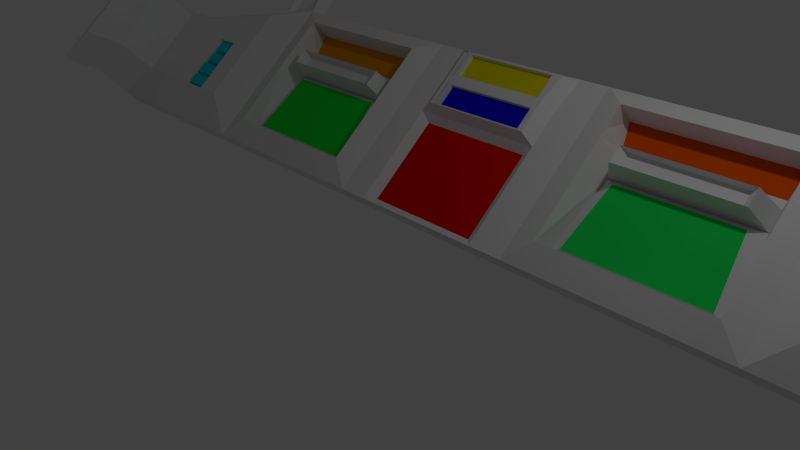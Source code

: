 # Source: cockpit.blend  (saved by Blender 2.73.0; exported with 4.5.12 LTS)
import bpy
from mathutils import Matrix  # noqa: F401  (used for matrix-valued properties, if any)

bpy.ops.wm.read_factory_settings(use_empty=True)
scene = bpy.context.scene
scene.name = 'Scene'

# ---- collections
col_collection_1 = bpy.data.collections.new('Collection 1'); scene.collection.children.link(col_collection_1)

# ---- materials (node trees are filled in below, after node groups)
mat_cockpit_base = bpy.data.materials.new('Cockpit_Base')
mat_cockpit_base.alpha_threshold = 0.0
mat_cockpit_base.use_transparent_shadow = False
mat_cockpit_base.roughness = 0.5
mat_cockpit_base.line_color = (0.0, 0.0, 0.0, 1.0)
mat_cockpit_buttons = bpy.data.materials.new('Cockpit_Buttons')
mat_cockpit_buttons.alpha_threshold = 0.0
mat_cockpit_buttons.use_transparent_shadow = False
mat_cockpit_buttons.diffuse_color = (0.0, 0.6567, 0.8, 1.0)
mat_cockpit_buttons.roughness = 0.5
mat_cockpit_centerdash = bpy.data.materials.new('Cockpit_CenterDash')
mat_cockpit_centerdash.alpha_threshold = 0.0
mat_cockpit_centerdash.use_transparent_shadow = False
mat_cockpit_centerdash.diffuse_color = (0.8, 0.002575, 0.0, 1.0)
mat_cockpit_centerdash.roughness = 0.5
mat_cockpit_mtdisplay = bpy.data.materials.new('Cockpit_MTDisplay')
mat_cockpit_mtdisplay.alpha_threshold = 0.0
mat_cockpit_mtdisplay.use_transparent_shadow = False
mat_cockpit_mtdisplay.diffuse_color = (0.8, 0.7245, 0.0, 1.0)
mat_cockpit_mtdisplay.roughness = 0.5
mat_cockpit_mbdisplay = bpy.data.materials.new('Cockpit_MBDisplay')
mat_cockpit_mbdisplay.alpha_threshold = 0.0
mat_cockpit_mbdisplay.use_transparent_shadow = False
mat_cockpit_mbdisplay.diffuse_color = (0.00778, 0.0, 0.8, 1.0)
mat_cockpit_mbdisplay.roughness = 0.5
mat_cockpit_lbdisplay = bpy.data.materials.new('Cockpit_LBDisplay')
mat_cockpit_lbdisplay.alpha_threshold = 0.0
mat_cockpit_lbdisplay.use_transparent_shadow = False
mat_cockpit_lbdisplay.diffuse_color = (0.00644, 0.8, 0.03581, 1.0)
mat_cockpit_lbdisplay.roughness = 0.5
mat_cockpit_rbdisplay = bpy.data.materials.new('Cockpit_RBDisplay')
mat_cockpit_rbdisplay.alpha_threshold = 0.0
mat_cockpit_rbdisplay.use_transparent_shadow = False
mat_cockpit_rbdisplay.diffuse_color = (0.01485, 0.8, 0.1084, 1.0)
mat_cockpit_rbdisplay.roughness = 0.5
mat_cockpit_trdisplay = bpy.data.materials.new('Cockpit_TRDisplay')
mat_cockpit_trdisplay.alpha_threshold = 0.0
mat_cockpit_trdisplay.use_transparent_shadow = False
mat_cockpit_trdisplay.diffuse_color = (0.8, 0.0956, 0.0, 1.0)
mat_cockpit_trdisplay.roughness = 0.5
mat_cockpit_tldisplay = bpy.data.materials.new('Cockpit_TLDisplay')
mat_cockpit_tldisplay.alpha_threshold = 0.0
mat_cockpit_tldisplay.use_transparent_shadow = False
mat_cockpit_tldisplay.diffuse_color = (0.8, 0.3136, 0.0, 1.0)
mat_cockpit_tldisplay.roughness = 0.5

# ---- material node trees

# ---- world
world_world = bpy.data.worlds.new('World'); scene.world = world_world
world_world.color = (0.05088, 0.05088, 0.05088)
world_world.use_sun_shadow = False
world_world.sun_shadow_jitter_overblur = 0.0
world_world.cycles.sampling_method = 'MANUAL'
world_world.cycles.sample_map_resolution = 256

# ---- cameras
cam_camera = bpy.data.cameras.new('Camera')
cam_camera.clip_end = 100.0
cam_camera.lens = 35.0
cam_camera.sensor_width = 32.0
cam_camera.sensor_height = 18.0
cam_camera.ortho_scale = 7.314
cam_camera.dof.focus_distance = 0.0
cam_camera.dof.aperture_fstop = 128.0

# ---- lights
light_lamp = bpy.data.lights.new('Lamp', 'POINT')
light_lamp.transmission_factor = 0.0
light_lamp.cutoff_distance = 30.0
light_lamp.energy = 100.0
light_lamp.shadow_buffer_clip_start = 1.001
light_lamp.shadow_soft_size = 0.1
light_lamp.shadow_maximum_resolution = 0.006
light_lamp.use_absolute_resolution = True
light_lamp.cycles.use_multiple_importance_sampling = False

# ---- meshes
me_cube = bpy.data.meshes.new('Cube')
me_cube.from_pydata([(0.967, 0.3017, 0.6946), (-1.033, 0.3017, 0.6946), (0.967, 0.3017, 2.695), (-1.033, 0.3017, 2.695), (-4.594, 0.5955, 0.6946), (-4.594, 0.3017, 2.695), (-7.113, 0.3017, 0.6946), (-7.113, 0.5955, 0.6946), (-7.113, 0.3017, 2.695), (-7.113, 0.5955, 2.695), (-7.863, 0.3017, 2.695), (-7.863, 0.5955, 2.695), (0.967, 0.5955, 3.352), (0.967, 0.3017, 3.352), (-1.033, 0.5955, 3.352), (-1.033, 0.3017, 3.352), (-4.594, 0.3017, 3.352), (-4.594, 0.5955, 3.352), (-5.142, 0.3017, 3.209), (-5.142, 0.5955, 3.209), (-5.211, 0.3017, 5.719), (-5.211, 0.5955, 5.719), (-5.759, 0.3017, 5.576), (-5.759, 0.5955, 5.576), (-6.03, -1.605, 6.616), (-5.319, 0.4454, 5.954), (-5.482, -1.605, 6.759), (-5.867, 0.4454, 5.811), (-5.59, -1.461, 6.994), (-6.138, -1.461, 6.851), (-4.772, -7.576, 4.034), (-5.32, -7.576, 3.891), (-5.641, -1.821, 7.19), (-6.189, -1.821, 7.047), (-4.93, -7.791, 4.466), (-5.478, -7.791, 4.323), (-1.481, 0.3017, 2.695), (-1.481, 0.3017, 0.6946), (-1.481, 0.5955, 0.6946), (-1.481, 0.3017, 3.352), (-1.481, 0.5955, 3.352), (0.967, 0.3017, 2.24), (-1.033, 0.3017, 2.24), (-1.481, 0.3017, 2.24), (-4.594, 0.3017, 0.6946), (-7.863, 0.3017, 0.6946), (-7.863, 0.5955, 0.6946), (-4.594, 0.3017, 2.24), (-7.863, 0.3017, 2.24), (-7.863, 0.5955, 2.24), (-5.157, 0.05114, 2.524), (-5.157, 0.05114, 2.945), (-5.509, 0.05114, 2.854), (-5.157, 0.05114, 1.241), (-6.774, 0.05114, 1.241), (-6.774, 0.05114, 2.524), (-7.254, 0.05114, 1.241), (-7.254, 0.05114, 2.524), (-5.157, 0.05114, 2.232), (-6.774, 0.05114, 2.232), (-7.254, 0.05114, 2.232), (-8.122, -0.3281, 0.6946), (-8.122, -0.3281, 2.695), (-8.122, -0.3281, 2.24), (-7.514, -0.5786, 1.241), (-7.514, -0.5786, 2.524), (-7.514, -0.5786, 2.232), (-8.232, -0.9112, 0.4727), (-8.232, -0.9112, 2.473), (-8.232, -0.9112, 2.018), (-7.623, -1.162, 1.019), (-7.623, -1.162, 2.302), (-7.623, -1.162, 2.01), (-4.234, 0.1822, 1.053), (-4.234, 0.1822, 2.591), (-4.234, 0.1822, 3.096), (-1.84, 0.1822, 2.591), (-1.84, 0.1822, 1.053), (-1.84, 0.1822, 3.096), (-4.234, 0.1822, 2.241), (-1.84, 0.1822, 2.241), (-4.234, 0.5632, 1.053), (-4.067, 0.5632, 2.566), (-4.234, 0.5632, 3.096), (-2.007, 0.5632, 2.566), (-1.84, 0.5632, 1.053), (-1.84, 0.5632, 3.096), (-4.067, 0.5632, 2.266), (-2.007, 0.5632, 2.266), (-3.908, 0.1362, 2.543), (-2.166, 0.1362, 2.543), (-3.908, 0.1362, 2.289), (-2.166, 0.1362, 2.289), (-3.802, 0.2592, 2.528), (-2.272, 0.2592, 2.528), (-3.802, 0.2592, 2.304), (-2.272, 0.2592, 2.304), (0.8335, 0.4114, 0.7978), (-0.8995, 0.4114, 0.7978), (0.8335, 0.4114, 2.137), (-0.8995, 0.4114, 2.137), (-0.7967, 0.2928, 3.274), (-5.965, 0.05114, 1.241), (-5.157, 0.05114, 1.737), (-6.774, 0.05114, 1.737), (-5.965, 0.05114, 2.232), (-5.965, 0.05114, 1.737), (-6.37, 0.05114, 1.241), (-5.157, 0.05114, 1.984), (-6.774, 0.05114, 1.984), (-6.37, 0.05114, 2.232), (-5.561, 0.05114, 1.241), (-5.157, 0.05114, 1.489), (-6.774, 0.05114, 1.489), (-5.561, 0.05114, 2.232), (-6.37, 0.05114, 1.737), (-5.561, 0.05114, 1.737), (-5.965, 0.05114, 1.489), (-5.965, 0.05114, 1.984), (-5.561, 0.05114, 1.984), (-5.561, 0.05114, 1.489), (-6.37, 0.05114, 1.489), (-6.37, 0.05114, 1.984), (-5.965, 0.167, 1.241), (-5.965, 0.167, 2.232), (-5.965, 0.167, 1.737), (-5.561, 0.167, 1.241), (-5.561, 0.167, 2.232), (-5.561, 0.167, 1.737), (-5.965, 0.167, 1.489), (-5.965, 0.167, 1.984), (-5.561, 0.167, 1.984), (-5.561, 0.167, 1.489), (-4.674, 0.4053, 3.504), (-5.146, 0.4053, 3.381), (-5.206, 0.4053, 5.547), (-5.679, 0.4053, 5.423), (-5.293, 0.2014, 5.862), (-5.758, 0.2014, 5.741), (-5.988, -1.416, 6.624), (-5.523, -1.416, 6.745), (-6.019, -1.762, 6.62), (-5.494, -1.762, 6.756), (-4.814, -7.476, 4.149), (-5.339, -7.476, 4.012), (-5.918, 0.08836, 2.203), (-5.609, 0.08836, 2.203), (-5.918, 0.08836, 2.014), (-5.609, 0.08836, 2.014), (-5.91, 0.07234, 1.771), (-5.617, 0.07234, 1.771), (-5.91, 0.07234, 1.95), (-5.617, 0.07234, 1.95), (-5.924, 0.05088, 1.711), (-5.603, 0.05088, 1.711), (-5.924, 0.05088, 1.514), (-5.603, 0.05088, 1.514), (-5.923, 0.03558, 1.267), (-5.604, 0.03558, 1.267), (-5.923, 0.03558, 1.463), (-5.604, 0.03558, 1.463), (0.967, 0.3017, 2.85), (-1.033, 0.3017, 2.85), (-1.481, 0.3017, 2.85), (-1.481, 0.5955, 2.85), (-4.234, 0.1822, 2.711), (-1.84, 0.1822, 2.711), (-4.107, 0.5632, 2.692), (-1.968, 0.5632, 2.692), (0.7955, 0.1565, 2.71), (-0.8615, 0.1565, 2.71), (-0.8615, 0.1565, 3.254), (-0.8615, 0.1565, 2.333), (0.7955, 0.1565, 2.839), (-0.8615, 0.1565, 2.839), (0.7089, 0.1565, 3.233), (-0.7748, 0.1565, 3.233), (0.7089, 0.1565, 2.861), (-0.7748, 0.1565, 2.861), (0.7955, 0.1565, 2.333), (0.7089, 0.2206, 3.233), (-0.7748, 0.2206, 3.233), (0.7089, 0.2206, 2.861), (-0.7748, 0.2206, 2.861), (0.7115, 0.1565, 2.691), (-0.7775, 0.1565, 2.691), (0.7115, 0.1565, 2.352), (-0.7775, 0.1565, 2.352), (0.7115, 0.2137, 2.691), (0.7115, 0.2137, 2.352), (-4.04, 0.4429, 1.151), (-2.035, 0.4429, 1.151), (-2.175, 0.4429, 2.167), (-3.9, 0.4429, 2.167), (1.033, 0.3017, 0.6946), (-0.967, 0.3017, 2.695), (1.033, 0.3017, 2.695), (4.594, 0.3017, 0.6946), (4.594, 0.5955, 0.6946), (4.594, 0.3017, 2.695), (7.113, 0.5955, 0.6946), (7.113, 0.3017, 2.695), (7.113, 0.5955, 2.695), (7.863, 0.3017, 2.695), (-0.967, 0.5955, 3.352), (-0.967, 0.3017, 3.352), (1.033, 0.5955, 3.352), (1.033, 0.3017, 3.352), (4.594, 0.3017, 3.352), (4.594, 0.5955, 3.352), (5.142, 0.3017, 3.209), (5.142, 0.5955, 3.209), (5.211, 0.3017, 5.719), (5.211, 0.5955, 5.719), (5.759, 0.3017, 5.576), (5.759, 0.5955, 5.576), (6.03, -1.605, 6.616), (5.319, 0.4454, 5.954), (5.482, -1.605, 6.759), (5.867, 0.4454, 5.811), (5.59, -1.461, 6.994), (6.138, -1.461, 6.851), (4.772, -7.576, 4.034), (5.32, -7.576, 3.891), (5.641, -1.821, 7.19), (6.189, -1.821, 7.047), (4.93, -7.791, 4.466), (5.478, -7.791, 4.323), (1.481, 0.3017, 2.695), (1.481, 0.3017, 0.6946), (1.481, 0.5955, 0.6946), (1.481, 0.3017, 3.352), (1.481, 0.5955, 3.352), (1.033, 0.3017, 2.24), (7.113, 0.5955, 2.24), (7.863, 0.5955, 2.24), (1.481, 0.3017, 2.24), (7.113, 0.3017, 0.6946), (7.863, 0.3017, 0.6946), (7.863, 0.5955, 0.6946), (7.863, 0.5955, 2.695), (4.594, 0.3017, 2.24), (7.863, 0.3017, 2.24), (6.774, 0.05114, 2.524), (5.157, 0.05114, 2.945), (5.509, 0.05114, 2.854), (5.157, 0.05114, 1.241), (5.157, 0.05114, 2.524), (6.774, 0.05114, 1.241), (7.254, 0.05114, 1.241), (7.254, 0.05114, 2.524), (5.157, 0.05114, 2.232), (6.774, 0.05114, 2.232), (7.254, 0.05114, 2.232), (8.122, -0.3281, 0.6946), (8.122, -0.3281, 2.695), (8.122, -0.3281, 2.24), (7.514, -0.5786, 1.241), (7.514, -0.5786, 2.524), (7.514, -0.5786, 2.232), (8.232, -0.9112, 0.4727), (8.232, -0.9112, 2.473), (8.232, -0.9112, 2.018), (7.623, -1.162, 1.019), (7.623, -1.162, 2.302), (7.623, -1.162, 2.01), (4.234, 0.1822, 1.053), (4.234, 0.1822, 2.591), (4.234, 0.1822, 3.096), (1.84, 0.1822, 2.591), (1.84, 0.1822, 1.053), (1.84, 0.1822, 3.096), (4.234, 0.1822, 2.241), (1.84, 0.1822, 2.241), (4.234, 0.5632, 1.053), (4.067, 0.5632, 2.566), (4.234, 0.5632, 3.096), (2.007, 0.5632, 2.566), (1.84, 0.5632, 1.053), (1.84, 0.5632, 3.096), (4.067, 0.5632, 2.266), (2.007, 0.5632, 2.266), (3.908, 0.1362, 2.543), (2.166, 0.1362, 2.543), (3.908, 0.1362, 2.289), (2.166, 0.1362, 2.289), (3.802, 0.2592, 2.528), (2.272, 0.2592, 2.528), (3.802, 0.2592, 2.304), (2.272, 0.2592, 2.304), (5.965, 0.05114, 1.241), (5.157, 0.05114, 1.737), (6.774, 0.05114, 1.737), (5.965, 0.05114, 2.232), (5.965, 0.05114, 1.737), (6.37, 0.05114, 1.241), (5.157, 0.05114, 1.984), (6.774, 0.05114, 1.984), (6.37, 0.05114, 2.232), (5.561, 0.05114, 1.241), (5.157, 0.05114, 1.489), (6.774, 0.05114, 1.489), (5.561, 0.05114, 2.232), (6.37, 0.05114, 1.737), (5.561, 0.05114, 1.737), (5.965, 0.05114, 1.489), (5.965, 0.05114, 1.984), (5.561, 0.05114, 1.984), (5.561, 0.05114, 1.489), (6.37, 0.05114, 1.489), (6.37, 0.05114, 1.984), (5.965, 0.167, 1.241), (5.965, 0.167, 2.232), (5.965, 0.167, 1.737), (5.561, 0.167, 1.241), (5.561, 0.167, 2.232), (5.561, 0.167, 1.737), (5.965, 0.167, 1.489), (5.965, 0.167, 1.984), (5.561, 0.167, 1.984), (5.561, 0.167, 1.489), (4.674, 0.4053, 3.504), (5.146, 0.4053, 3.381), (5.206, 0.4053, 5.547), (5.679, 0.4053, 5.423), (5.293, 0.2014, 5.862), (5.758, 0.2014, 5.741), (5.988, -1.416, 6.624), (5.523, -1.416, 6.745), (6.019, -1.762, 6.62), (5.494, -1.762, 6.756), (4.814, -7.476, 4.149), (5.339, -7.476, 4.012), (5.918, 0.08836, 2.203), (5.609, 0.08836, 2.203), (5.918, 0.08836, 2.014), (5.609, 0.08836, 2.014), (5.91, 0.07234, 1.771), (5.617, 0.07234, 1.771), (5.91, 0.07234, 1.95), (5.617, 0.07234, 1.95), (5.924, 0.05088, 1.711), (5.603, 0.05088, 1.711), (5.924, 0.05088, 1.514), (5.603, 0.05088, 1.514), (5.923, 0.03558, 1.267), (5.604, 0.03558, 1.267), (5.923, 0.03558, 1.463), (5.604, 0.03558, 1.463), (-0.967, 0.3017, 2.85), (1.033, 0.3017, 2.85), (1.481, 0.3017, 2.85), (1.481, 0.5955, 2.85), (4.234, 0.1822, 2.711), (1.84, 0.1822, 2.711), (4.107, 0.5632, 2.692), (1.968, 0.5632, 2.692), (-0.7955, 0.1565, 2.71), (-0.7955, 0.1565, 3.254), (0.8615, 0.1565, 3.254), (-0.7955, 0.1565, 2.333), (-0.7955, 0.1565, 2.839), (-0.7089, 0.1565, 3.233), (0.7748, 0.1565, 3.233), (-0.7089, 0.1565, 2.861), (-0.7089, 0.2206, 3.233), (-0.7089, 0.2206, 2.861), (-0.7115, 0.1565, 2.691), (-0.7115, 0.1565, 2.352), (-0.7115, 0.2137, 2.691), (-0.7115, 0.2137, 2.352), (4.04, 0.4429, 1.151), (2.035, 0.4429, 1.151), (2.175, 0.4429, 2.167), (3.9, 0.4429, 2.167)], [(164, 40), (352, 232)], [(37, 43, 80, 77), (194, 230, 229), (162, 3, 170, 174), (194, 0, 230), (8, 9, 11, 10), (98, 38, 230, 97), (12, 14, 15, 13), (39, 40, 17, 16), (2, 41, 233), (98, 1, 38), (163, 162, 15, 39), (45, 56, 64, 61), (0, 97, 230), (18, 8, 9, 19), (18, 19, 23, 22), (23, 27, 22), (18, 22, 136, 134), (17, 16, 20, 21), (19, 17, 21, 23), (26, 20, 137, 140), (21, 20, 25), (23, 21, 25, 27), (29, 33, 24), (27, 25, 28, 29), (22, 27, 29, 24), (25, 20, 26, 28), (32, 26, 30, 34), (30, 31, 35, 34), (28, 26, 32), (29, 28, 32, 33), (26, 24, 141, 142), (24, 33, 35, 31), (33, 32, 34, 35), (16, 5, 74, 165, 75), (15, 14, 40, 39), (42, 3, 36, 43), (1, 42, 43, 37), (196, 2, 233), (350, 161, 2, 196), (163, 39, 78, 166), (1, 0, 97, 98), (16, 18, 52, 51), (45, 48, 49, 46), (59, 55, 57, 60), (54, 113, 104, 109, 59, 60, 56), (122, 110, 59, 109), (56, 60, 66, 64), (5, 16, 51, 50), (44, 47, 58, 108, 103, 112, 53), (64, 66, 72, 70), (62, 63, 69, 68), (60, 57, 65, 66), (48, 45, 61, 63), (68, 69, 72, 71), (69, 67, 70, 72), (63, 61, 67, 69), (61, 64, 70, 67), (65, 62, 68, 71), (66, 65, 71, 72), (165, 74, 82, 167), (166, 78, 86, 168), (79, 73, 81, 87), (39, 16, 75, 78), (43, 36, 76, 80), (82, 87, 91, 89), (167, 168, 86, 83), (81, 85, 191, 190), (80, 76, 84, 88), (77, 80, 88, 85), (73, 77, 85, 81), (78, 75, 83, 86), (74, 79, 87, 82), (91, 92, 96, 95), (87, 88, 92, 91), (84, 82, 89, 90), (88, 84, 90, 92), (96, 94, 93, 95), (90, 89, 93, 94), (92, 90, 94, 96), (89, 91, 95, 93), (97, 99, 100, 98), (0, 41, 99, 97), (41, 42, 100, 99), (42, 1, 98, 100), (2, 161, 173, 169), (121, 115, 104, 113), (114, 105, 124, 127), (119, 114, 127, 131), (117, 102, 123, 129), (103, 108, 119, 116), (108, 58, 114, 119), (111, 120, 132, 126), (53, 112, 120, 111), (112, 103, 116, 120), (107, 121, 113, 54), (102, 117, 121, 107), (117, 106, 115, 121), (115, 122, 109, 104), (106, 118, 122, 115), (118, 105, 110, 122), (125, 129, 155, 153), (131, 127, 146, 148), (131, 130, 151, 152), (129, 123, 157, 159), (120, 116, 128, 132), (102, 111, 126, 123), (118, 106, 125, 130), (106, 117, 129, 125), (116, 119, 131, 128), (105, 118, 130, 124), (133, 134, 136, 135), (22, 20, 135, 136), (16, 18, 134, 133), (20, 16, 133, 135), (137, 138, 139, 140), (24, 26, 140, 139), (20, 22, 138, 137), (22, 24, 139, 138), (142, 141, 144, 143), (24, 31, 144, 141), (30, 26, 142, 143), (31, 30, 143, 144), (148, 146, 145, 147), (130, 131, 148, 147), (127, 124, 145, 146), (124, 130, 147, 145), (150, 152, 151, 149), (128, 131, 152, 150), (130, 125, 149, 151), (125, 128, 150, 149), (156, 154, 153, 155), (132, 128, 154, 156), (129, 132, 156, 155), (128, 125, 153, 154), (158, 160, 159, 157), (132, 129, 159, 160), (123, 126, 158, 157), (126, 132, 160, 158), (82, 84, 168, 167), (76, 166, 168, 84), (75, 165, 167, 83), (36, 163, 166, 76), (36, 3, 162, 163), (174, 173, 177, 178), (170, 169, 173, 174), (3, 42, 172, 170), (15, 162, 174, 171), (176, 178, 183, 181), (171, 174, 178, 176), (175, 177, 173, 363), (183, 182, 180, 181), (177, 175, 180, 182), (178, 177, 182, 183), (175, 176, 181, 180), (186, 184, 188, 189), (191, 192, 193, 190), (88, 87, 193, 192), (87, 81, 190, 193), (85, 88, 192, 191), (229, 270, 273, 236), (230, 198, 197, 229), (204, 205, 207, 206), (231, 208, 209, 232), (351, 231, 207, 350), (238, 254, 257, 249), (210, 211, 202, 201), (210, 214, 215, 211), (215, 214, 219), (210, 322, 324, 214), (209, 213, 212, 208), (211, 215, 213, 209), (218, 328, 325, 212), (213, 217, 212), (215, 219, 217, 213), (221, 216, 225), (219, 221, 220, 217), (214, 216, 221, 219), (217, 220, 218, 212), (224, 226, 222, 218), (222, 226, 227, 223), (220, 224, 218), (221, 225, 224, 220), (218, 330, 329, 216), (216, 223, 227, 225), (225, 227, 226, 224), (208, 268, 353, 267, 199), (184, 367, 369, 188), (207, 231, 232, 206), (233, 236, 228, 196), (194, 229, 236, 233), (351, 354, 271, 231), (208, 244, 245, 210), (210, 245, 243, 201), (248, 249, 253, 252, 297, 292, 301), (310, 297, 252, 298), (249, 257, 259, 253), (238, 249, 248, 237), (257, 263, 265, 259), (255, 261, 262, 256), (253, 259, 258, 250), (242, 256, 254, 238), (261, 264, 265, 262), (262, 265, 263, 260), (256, 262, 260, 254), (254, 260, 263, 257), (258, 264, 261, 255), (259, 265, 264, 258), (353, 355, 275, 267), (354, 356, 279, 271), (272, 280, 274, 266), (231, 271, 268, 208), (197, 266, 270, 229), (236, 273, 269, 228), (275, 282, 284, 280), (355, 276, 279, 356), (274, 371, 372, 278), (273, 281, 277, 269), (270, 278, 281, 273), (266, 274, 278, 270), (271, 279, 276, 268), (267, 275, 280, 272), (284, 288, 289, 285), (280, 284, 285, 281), (277, 283, 282, 275), (281, 285, 283, 277), (289, 288, 286, 287), (283, 287, 286, 282), (285, 289, 287, 283), (282, 286, 288, 284), (38, 37, 44, 4), (195, 357, 361, 349), (309, 301, 292, 303), (302, 315, 312, 293), (307, 319, 315, 302), (305, 317, 311, 290), (291, 304, 307, 296), (296, 307, 302, 251), (299, 314, 320, 308), (246, 299, 308, 300), (300, 308, 304, 291), (295, 248, 301, 309), (290, 295, 309, 305), (305, 309, 303, 294), (303, 292, 297, 310), (294, 303, 310, 306), (306, 310, 298, 293), (313, 341, 343, 317), (319, 336, 334, 315), (319, 340, 339, 318), (317, 347, 345, 311), (308, 320, 316, 304), (290, 311, 314, 299), (306, 318, 313, 294), (294, 313, 317, 305), (304, 316, 319, 307), (293, 312, 318, 306), (321, 323, 324, 322), (214, 324, 323, 212), (208, 321, 322, 210), (212, 323, 321, 208), (325, 328, 327, 326), (216, 327, 328, 218), (212, 325, 326, 214), (214, 326, 327, 216), (330, 331, 332, 329), (216, 329, 332, 223), (222, 331, 330, 218), (223, 332, 331, 222), (336, 335, 333, 334), (318, 335, 336, 319), (315, 334, 333, 312), (312, 333, 335, 318), (338, 337, 339, 340), (316, 338, 340, 319), (318, 339, 337, 313), (313, 337, 338, 316), (344, 343, 341, 342), (320, 344, 342, 316), (317, 343, 344, 320), (316, 342, 341, 313), (346, 345, 347, 348), (320, 348, 347, 317), (311, 345, 346, 314), (314, 346, 348, 320), (275, 355, 356, 277), (269, 277, 356, 354), (268, 276, 355, 353), (228, 269, 354, 351), (228, 351, 350, 196), (205, 358, 359, 207), (349, 361, 358, 205), (361, 364, 362, 358), (358, 362, 363, 359), (364, 366, 365, 362), (368, 370, 369, 367), (372, 371, 374, 373), (281, 373, 374, 280), (280, 374, 371, 274), (278, 372, 373, 281), (4, 44, 6, 7), (1, 37, 38), (7, 6, 45, 46), (233, 41, 0, 194), (48, 10, 11, 49), (8, 10, 57, 55), (47, 5, 50, 58), (18, 8, 55, 52), (50, 51, 52, 55), (58, 50, 55, 59, 110, 105, 114), (8, 5, 50, 55), (6, 44, 53, 111, 102, 107, 54), (45, 6, 54, 56), (57, 10, 62, 65), (10, 48, 63, 62), (47, 44, 73, 79), (5, 47, 79, 74), (44, 37, 77, 73), (42, 41, 179, 172), (41, 2, 169, 179), (172, 179, 186, 187), (170, 172, 187, 185), (169, 170, 185, 184), (179, 169, 184, 186), (201, 203, 240, 202), (198, 200, 237, 197), (234, 235, 239, 200), (200, 239, 238, 237), (202, 240, 235, 234), (242, 235, 240, 203), (201, 243, 250, 203), (241, 251, 247, 199), (238, 239, 235, 242), (247, 243, 245, 244), (251, 302, 293, 298, 252, 243, 247), (252, 253, 250, 243), (201, 243, 247, 199), (199, 247, 244, 208), (237, 248, 295, 290, 299, 246, 197), (197, 246, 300, 291, 296, 251, 241), (250, 258, 255, 203), (203, 255, 256, 242), (241, 272, 266, 197), (199, 267, 272, 241), (360, 368, 367, 357), (188, 369, 370, 189), (350, 207, 161), (161, 207, 359, 363, 173)])
me_cube.polygons.foreach_set('material_index', [0, 0, 0, 0, 0, 0, 0, 0, 0, 0, 0, 0, 0, 0, 0, 0, 0, 0, 0, 0, 0, 0, 0, 0, 0, 0, 0, 0, 0, 0, 0, 0, 0, 0, 0, 0, 0, 0, 0, 0, 0, 0, 0, 0, 0, 0, 0, 0, 0, 0, 0, 0, 0, 0, 0, 0, 0, 0, 0, 0, 0, 0, 0, 0, 0, 8, 0, 0, 0, 0, 0, 0, 0, 0, 0, 0, 0, 0, 0, 0, 2, 0, 0, 0, 0, 0, 0, 0, 0, 0, 0, 0, 0, 0, 0, 0, 0, 0, 0, 0, 1, 1, 1, 1, 0, 0, 0, 0, 0, 0, 0, 0, 0, 0, 0, 0, 0, 0, 0, 0, 0, 0, 1, 1, 1, 1, 1, 1, 1, 1, 1, 1, 1, 1, 1, 1, 1, 1, 0, 0, 0, 0, 0, 0, 0, 0, 0, 0, 0, 0, 3, 0, 0, 0, 0, 5, 0, 0, 0, 0, 0, 0, 0, 0, 0, 0, 0, 0, 0, 0, 0, 0, 0, 0, 0, 0, 0, 0, 0, 0, 0, 0, 0, 0, 0, 0, 0, 0, 0, 0, 0, 0, 0, 0, 0, 0, 0, 0, 0, 0, 0, 0, 0, 0, 0, 0, 0, 0, 0, 0, 0, 0, 0, 0, 7, 0, 0, 0, 0, 0, 0, 0, 0, 0, 0, 0, 0, 0, 0, 0, 0, 0, 0, 0, 0, 0, 0, 0, 0, 0, 0, 0, 0, 0, 0, 0, 1, 1, 1, 1, 0, 0, 0, 0, 0, 0, 0, 0, 0, 0, 0, 0, 0, 0, 0, 0, 0, 0, 1, 1, 1, 1, 1, 1, 1, 1, 1, 1, 1, 1, 1, 1, 1, 1, 0, 0, 0, 0, 0, 0, 0, 0, 0, 0, 0, 6, 0, 0, 0, 0, 0, 0, 0, 0, 0, 0, 0, 0, 0, 0, 0, 0, 0, 0, 0, 0, 0, 0, 0, 0, 0, 0, 0, 0, 0, 0, 0, 0, 0, 0, 0, 0, 0, 0, 0, 0, 0, 0, 0, 0, 0, 0, 0, 0, 4, 0, 0])
_uv = me_cube.uv_layers.new(name='UVMap')
_uv.uv.foreach_set('vector', [0.0, 0.0, 1.0, 0.0, 1.0, 1.0, 0.0, 1.0, 0.0, 0.0, 0.0, 0.0, 1.0, 0.0, 0.0, 0.0, 1.0, 0.0, 1.0, 1.0, 0.0, 1.0, 0.0, 0.0, 0.0, 0.0, 0.0, 0.0, 0.0, 0.0, 1.0, 0.0, 1.0, 1.0, 0.0, 1.0, 0.0, 0.0, 0.0, 0.0, 0.0, 0.0, 0.0, 1.0, 0.0, 0.0, 1.0, 0.0, 1.0, 1.0, 0.0, 1.0, 0.0, 0.0, 1.0, 0.0, 1.0, 1.0, 0.0, 1.0, 0.0, 0.0, 0.0, 0.0, 1.0, 0.0, 1.0, 0.0, 0.0, 0.0, 0.0, 0.0, 0.0, 0.0, 1.0, 0.0, 1.0, 1.0, 0.0, 1.0, 0.0, 0.0, 1.0, 0.0, 1.0, 1.0, 0.0, 1.0, 0.0, 1.0, 0.0, 0.0, 0.0, 0.0, 0.0, 0.0, 1.0, 0.0, 1.0, 1.0, 0.0, 1.0, 0.0, 0.0, 1.0, 0.0, 1.0, 1.0, 0.0, 1.0, 0.0, 0.0, 1.0, 0.0, 1.0, 1.0, 0.0, 0.0, 1.0, 0.0, 1.0, 1.0, 0.0, 1.0, 0.0, 0.0, 1.0, 0.0, 1.0, 1.0, 0.0, 1.0, 0.0, 0.0, 1.0, 0.0, 1.0, 1.0, 0.0, 1.0, 0.0, 0.0, 1.0, 0.0, 1.0, 1.0, 0.0, 1.0, 0.0, 0.0, 1.0, 0.0, 1.0, 1.0, 0.0, 0.0, 1.0, 0.0, 1.0, 1.0, 0.0, 1.0, 0.0, 0.0, 1.0, 0.0, 1.0, 1.0, 0.0, 0.0, 1.0, 0.0, 1.0, 1.0, 0.0, 1.0, 0.0, 0.0, 1.0, 0.0, 1.0, 1.0, 0.0, 1.0, 0.0, 0.0, 1.0, 0.0, 1.0, 1.0, 0.0, 1.0, 0.0, 0.0, 1.0, 0.0, 1.0, 1.0, 0.0, 1.0, 0.0, 0.0, 1.0, 0.0, 1.0, 1.0, 0.0, 1.0, 0.0, 0.0, 1.0, 0.0, 1.0, 1.0, 0.0, 0.0, 1.0, 0.0, 1.0, 1.0, 0.0, 1.0, 0.0, 0.0, 1.0, 0.0, 1.0, 1.0, 0.0, 1.0, 0.0, 0.0, 1.0, 0.0, 1.0, 1.0, 0.0, 1.0, 0.0, 0.0, 1.0, 0.0, 1.0, 1.0, 0.0, 1.0, 0.5, 1.0, 0.9755, 0.6545, 0.7939, 0.09549, 0.2061, 0.09549, 0.02447, 0.6545, 0.0, 0.0, 1.0, 0.0, 1.0, 1.0, 0.0, 1.0, 0.0, 0.0, 1.0, 0.0, 1.0, 1.0, 0.0, 1.0, 0.0, 0.0, 1.0, 0.0, 1.0, 1.0, 0.0, 1.0, 1.0, 0.0, 0.0, 0.0, 1.0, 0.0, 1.0, 1.0, 0.0, 0.0, 0.0, 0.0, 1.0, 0.0, 0.0, 0.0, 1.0, 0.0, 1.0, 1.0, 0.0, 1.0, 0.0, 0.0, 1.0, 0.0, 1.0, 1.0, 0.0, 1.0, 0.0, 0.0, 1.0, 0.0, 1.0, 1.0, 0.0, 1.0, 0.0, 0.0, 1.0, 0.0, 1.0, 1.0, 0.0, 1.0, 0.0, 0.0, 1.0, 0.0, 1.0, 1.0, 0.0, 1.0, 0.5, 1.0, 0.8909, 0.8117, 0.9875, 0.3887, 0.7169, 0.04952, 0.2831, 0.04952, 0.01254, 0.3887, 0.1091, 0.8117, 0.0, 0.0, 1.0, 0.0, 1.0, 1.0, 0.0, 1.0, 0.0, 0.0, 1.0, 0.0, 1.0, 1.0, 0.0, 1.0, 0.0, 0.0, 1.0, 0.0, 1.0, 1.0, 0.0, 1.0, 0.5, 1.0, 0.8909, 0.8117, 0.9875, 0.3887, 0.7169, 0.04952, 0.2831, 0.04952, 0.01254, 0.3887, 0.1091, 0.8117, 0.0, 0.0, 1.0, 0.0, 1.0, 1.0, 0.0, 1.0, 0.0, 0.0, 1.0, 0.0, 1.0, 1.0, 0.0, 1.0, 0.0, 0.0, 1.0, 0.0, 1.0, 1.0, 0.0, 1.0, 0.0, 0.0, 1.0, 0.0, 1.0, 1.0, 0.0, 1.0, 0.0, 0.0, 1.0, 0.0, 1.0, 1.0, 0.0, 1.0, 0.0, 0.0, 1.0, 0.0, 1.0, 1.0, 0.0, 1.0, 0.0, 0.0, 1.0, 0.0, 1.0, 1.0, 0.0, 1.0, 0.0, 0.0, 1.0, 0.0, 1.0, 1.0, 0.0, 1.0, 0.0, 0.0, 1.0, 0.0, 1.0, 1.0, 0.0, 1.0, 0.0, 0.0, 1.0, 0.0, 1.0, 1.0, 0.0, 1.0, 0.0, 0.0, 1.0, 0.0, 1.0, 1.0, 0.0, 1.0, 0.0, 0.0, 1.0, 0.0, 1.0, 1.0, 0.0, 1.0, 0.0, 0.0, 1.0, 0.0, 1.0, 1.0, 0.0, 1.0, 0.0, 0.0, 1.0, 0.0, 1.0, 1.0, 0.0, 1.0, 0.0, 0.0, 1.0, 0.0, 1.0, 1.0, 0.0, 1.0, 0.0, 0.0, 1.0, 0.0, 1.0, 1.0, 0.0, 1.0, 0.0, 0.0, 1.0, 0.0, 1.0, 1.0, 0.0, 1.0, 0.0, 1.0, 1.0, 1.0, 1.0, 1.0, 0.0, 1.0, 0.0, 0.0, 1.0, 0.0, 1.0, 1.0, 0.0, 1.0, 0.0, 0.0, 1.0, 0.0, 1.0, 1.0, 0.0, 1.0, 0.0, 0.0, 1.0, 0.0, 1.0, 1.0, 0.0, 1.0, 0.0, 0.0, 1.0, 0.0, 1.0, 1.0, 0.0, 1.0, 0.0, 0.0, 1.0, 0.0, 1.0, 1.0, 0.0, 1.0, 0.0, 0.0, 1.0, 0.0, 1.0, 1.0, 0.0, 1.0, 0.0, 0.0, 1.0, 0.0, 1.0, 1.0, 0.0, 1.0, 0.0, 0.0, 1.0, 0.0, 1.0, 1.0, 0.0, 1.0, 0.0, 0.0, 1.0, 0.0, 1.0, 1.0, 0.0, 1.0, 0.0, 0.0, 1.0, 0.0, 1.0, 1.0, 0.0, 1.0, 0.0, 0.0, 1.0, 0.0, 1.0, 1.0, 0.0, 1.0, 0.0, 0.0, 1.0, 0.0, 1.0, 1.0, 0.0, 1.0, 0.0, 0.0, 1.0, 0.0, 1.0, 1.0, 0.0, 1.0, 0.0, 0.0, 1.0, 0.0, 1.0, 1.0, 0.0, 1.0, 0.0, 0.0, 1.0, 0.0, 1.0, 1.0, 0.0, 1.0, 0.0, 0.0, 1.0, 0.0, 1.0, 1.0, 0.0, 1.0, 0.0, 0.0, 1.0, 0.0, 1.0, 1.0, 0.0, 1.0, 0.0, 0.0, 1.0, 0.0, 1.0, 1.0, 0.0, 1.0, 0.0, 0.0, 1.0, 0.0, 1.0, 1.0, 0.0, 1.0, 0.0, 0.0, 1.0, 0.0, 1.0, 1.0, 0.0, 1.0, 0.0, 0.0, 1.0, 0.0, 1.0, 1.0, 0.0, 1.0, 0.0, 0.0, 1.0, 0.0, 1.0, 1.0, 0.0, 1.0, 0.0, 0.0, 1.0, 0.0, 1.0, 1.0, 0.0, 1.0, 0.0, 0.0, 1.0, 0.0, 1.0, 1.0, 0.0, 1.0, 0.0, 0.0, 1.0, 0.0, 1.0, 1.0, 0.0, 1.0, 0.0, 0.0, 1.0, 0.0, 1.0, 1.0, 0.0, 1.0, 0.0, 0.0, 1.0, 0.0, 1.0, 1.0, 0.0, 1.0, 0.0, 0.0, 1.0, 0.0, 1.0, 1.0, 0.0, 1.0, 0.0, 0.0, 1.0, 0.0, 1.0, 1.0, 0.0, 1.0, 0.0, 0.0, 1.0, 0.0, 1.0, 1.0, 0.0, 1.0, 0.0, 0.0, 1.0, 0.0, 1.0, 1.0, 0.0, 1.0, 0.0, 0.0, 1.0, 0.0, 1.0, 1.0, 0.0, 1.0, 0.0, 0.0, 1.0, 0.0, 1.0, 1.0, 0.0, 1.0, 0.0, 0.0, 1.0, 0.0, 1.0, 1.0, 0.0, 1.0, 0.0, 0.0, 1.0, 0.0, 1.0, 1.0, 0.0, 1.0, 0.0, 0.0, 1.0, 0.0, 1.0, 1.0, 0.0, 1.0, 0.0, 0.0, 1.0, 0.0, 1.0, 1.0, 0.0, 1.0, 0.0, 0.0, 1.0, 0.0, 1.0, 1.0, 0.0, 1.0, 0.0, 0.0, 1.0, 0.0, 1.0, 1.0, 0.0, 1.0, 0.0, 0.0, 1.0, 0.0, 1.0, 1.0, 0.0, 1.0, 0.0, 0.0, 1.0, 0.0, 1.0, 1.0, 0.0, 1.0, 0.0, 0.0, 1.0, 0.0, 1.0, 1.0, 0.0, 1.0, 0.0, 0.0, 1.0, 0.0, 1.0, 1.0, 0.0, 1.0, 0.0, 0.0, 1.0, 0.0, 1.0, 1.0, 0.0, 1.0, 0.0, 0.0, 1.0, 0.0, 1.0, 1.0, 0.0, 1.0, 0.0, 0.0, 1.0, 0.0, 1.0, 1.0, 0.0, 1.0, 0.0, 0.0, 1.0, 0.0, 1.0, 1.0, 0.0, 1.0, 0.0, 0.0, 1.0, 0.0, 1.0, 1.0, 0.0, 1.0, 0.0, 0.0, 1.0, 0.0, 1.0, 1.0, 0.0, 1.0, 0.0, 0.0, 1.0, 0.0, 1.0, 1.0, 0.0, 1.0, 0.0, 0.0, 1.0, 0.0, 1.0, 1.0, 0.0, 1.0, 0.0, 0.0, 1.0, 0.0, 1.0, 1.0, 0.0, 1.0, 0.0, 0.0, 1.0, 0.0, 1.0, 1.0, 0.0, 1.0, 0.0, 0.0, 1.0, 0.0, 1.0, 1.0, 0.0, 1.0, 0.0, 0.0, 1.0, 0.0, 1.0, 1.0, 0.0, 1.0, 0.0, 0.0, 1.0, 0.0, 1.0, 1.0, 0.0, 1.0, 0.0, 0.0, 1.0, 0.0, 1.0, 1.0, 0.0, 1.0, 0.0, 0.0, 1.0, 0.0, 1.0, 1.0, 0.0, 1.0, 0.0, 0.0, 1.0, 0.0, 1.0, 1.0, 0.0, 1.0, 0.0, 0.0, 1.0, 0.0, 1.0, 1.0, 0.0, 1.0, 0.0, 0.0, 1.0, 0.0, 1.0, 1.0, 0.0, 1.0, 0.0, 0.0, 1.0, 0.0, 1.0, 1.0, 0.0, 1.0, 0.0, 0.0, 1.0, 0.0, 1.0, 1.0, 0.0, 1.0, 0.0, 0.0, 1.0, 0.0, 1.0, 1.0, 0.0, 1.0, 0.0, 0.0, 1.0, 0.0, 1.0, 1.0, 0.0, 1.0, 0.0, 0.0, 1.0, 0.0, 1.0, 1.0, 0.0, 1.0, 0.0, 0.0, 1.0, 0.0, 1.0, 1.0, 0.0, 1.0, 0.0, 0.0, 1.0, 0.0, 1.0, 1.0, 0.0, 1.0, 0.0, 0.0, 1.0, 0.0, 1.0, 1.0, 0.0, 1.0, 0.0, 0.0, 1.0, 0.0, 1.0, 1.0, 0.0, 1.0, 0.0, 0.0, 1.0, 0.0, 1.0, 1.0, 0.0, 1.0, 0.0, 0.0, 1.0, 0.0, 1.0, 1.0, 0.0, 1.0, 0.0, 0.0, 1.0, 0.0, 1.0, 1.0, 0.0, 1.0, 0.0, 0.0, 1.0, 0.0, 1.0, 1.0, 0.0, 1.0, 0.0, 0.0, 1.0, 0.0, 1.0, 1.0, 0.0, 1.0, 0.0, 0.0, 1.0, 0.0, 1.0, 1.0, 0.0, 1.0, 0.0, 0.0, 1.0, 0.0, 1.0, 1.0, 0.0, 1.0, 0.0, 0.0, 1.0, 0.0, 1.0, 1.0, 0.0, 1.0, 0.0, 0.0, 1.0, 0.0, 1.0, 1.0, 0.0, 1.0, 0.0, 0.0, 1.0, 0.0, 1.0, 1.0, 0.0, 1.0, 0.0, 0.0, 1.0, 0.0, 1.0, 1.0, 0.0, 1.0, 0.0, 0.0, 1.0, 0.0, 1.0, 1.0, 0.0, 1.0, 0.2286, 1.0, 0.0, 0.06601, 1.0, 0.0, 1.0, 0.9913, 0.0, 1.0, 0.0, 0.0, 1.0, 1.205e-07, 1.0, 1.0, 0.0, 0.0, 1.0, 0.0, 1.0, 1.0, 0.0, 1.0, 0.0, 0.0, 1.0, 0.0, 1.0, 1.0, 0.0, 1.0, 0.0, 0.0, 1.0, 0.0, 1.0, 1.0, 0.0, 1.0, 0.0, 0.0, 1.0, 0.0, 1.0, 1.0, 0.0, 1.0, 0.0, 0.0, 1.0, 0.0, 1.0, 1.0, 0.0, 1.0, 1.0, 0.0, 0.0, 0.0, 0.0, 0.0, 1.0, 0.0, 0.0, 1.0, 1.0, 1.0, 1.0, 1.0, 0.0, 1.0, 0.0, 1.0, 1.0, 1.0, 1.0, 1.0, 0.0, 1.0, 0.0, 0.0, 0.0, 1.0, 1.0, 1.0, 1.0, 0.0, 0.0, 0.0, 0.0, 1.0, 1.0, 1.0, 1.0, 0.0, 0.0, 0.0, 0.0, 1.0, 1.0, 1.0, 1.0, 0.0, 0.0, 0.0, 0.0, 1.0, 1.0, 1.0, 1.0, 0.0, 0.0, 0.0, 0.0, 1.0, 1.0, 1.0, 1.0, 0.0, 0.0, 0.0, 0.0, 1.0, 1.0, 1.0, 1.0, 0.0, 0.0, 0.0, 0.0, 1.0, 1.0, 1.0, 1.0, 0.0, 0.0, 0.0, 0.0, 1.0, 1.0, 1.0, 1.0, 0.0, 0.0, 0.0, 1.0, 1.0, 1.0, 0.0, 0.0, 0.0, 0.0, 1.0, 1.0, 1.0, 1.0, 0.0, 0.0, 0.0, 0.0, 1.0, 1.0, 1.0, 1.0, 0.0, 0.0, 0.0, 0.0, 1.0, 1.0, 1.0, 1.0, 0.0, 0.0, 0.0, 0.0, 1.0, 1.0, 1.0, 1.0, 0.0, 0.0, 0.0, 1.0, 1.0, 1.0, 0.0, 0.0, 0.0, 0.0, 1.0, 1.0, 1.0, 1.0, 0.0, 0.0, 0.0, 1.0, 1.0, 1.0, 0.0, 0.0, 0.0, 0.0, 1.0, 1.0, 1.0, 1.0, 0.0, 0.0, 0.0, 0.0, 1.0, 1.0, 1.0, 1.0, 0.0, 0.0, 0.0, 0.0, 1.0, 1.0, 1.0, 1.0, 0.0, 0.0, 0.0, 0.0, 1.0, 1.0, 1.0, 1.0, 0.0, 0.0, 0.0, 0.0, 1.0, 1.0, 1.0, 1.0, 0.0, 0.0, 0.0, 1.0, 1.0, 1.0, 0.0, 0.0, 0.0, 0.0, 1.0, 1.0, 1.0, 1.0, 0.0, 0.0, 0.0, 0.0, 1.0, 1.0, 1.0, 1.0, 0.0, 0.0, 0.0, 0.0, 1.0, 1.0, 1.0, 1.0, 0.0, 0.0, 0.0, 0.0, 1.0, 1.0, 1.0, 1.0, 0.0, 0.5, 1.0, 0.02447, 0.6545, 0.2061, 0.09549, 0.7939, 0.09549, 0.9755, 0.6545, 0.0, 0.0, 1.0, 1.0, 0.0, 0.0, 1.0, 0.0, 0.0, 0.0, 0.0, 1.0, 1.0, 1.0, 1.0, 0.0, 0.0, 0.0, 0.0, 1.0, 1.0, 1.0, 1.0, 0.0, 0.0, 0.0, 0.0, 1.0, 1.0, 1.0, 1.0, 0.0, 0.0, 0.0, 0.0, 1.0, 1.0, 1.0, 1.0, 0.0, 0.0, 0.0, 0.0, 1.0, 1.0, 1.0, 1.0, 0.0, 0.0, 0.0, 0.0, 1.0, 1.0, 1.0, 1.0, 0.0, 0.5, 1.0, 0.1091, 0.8117, 0.01254, 0.3887, 0.2831, 0.04952, 0.7169, 0.04952, 0.9875, 0.3887, 0.8909, 0.8117, 0.0, 0.0, 0.0, 1.0, 1.0, 1.0, 1.0, 0.0, 0.0, 0.0, 0.0, 1.0, 1.0, 1.0, 1.0, 0.0, 0.0, 0.0, 0.0, 1.0, 1.0, 1.0, 1.0, 0.0, 0.0, 0.0, 0.0, 1.0, 1.0, 1.0, 1.0, 0.0, 0.0, 0.0, 0.0, 1.0, 1.0, 1.0, 1.0, 0.0, 0.0, 0.0, 0.0, 1.0, 1.0, 1.0, 1.0, 0.0, 0.0, 0.0, 0.0, 1.0, 1.0, 1.0, 1.0, 0.0, 0.0, 0.0, 0.0, 1.0, 1.0, 1.0, 1.0, 0.0, 0.0, 0.0, 0.0, 1.0, 1.0, 1.0, 1.0, 0.0, 0.0, 0.0, 0.0, 1.0, 1.0, 1.0, 1.0, 0.0, 0.0, 0.0, 0.0, 1.0, 1.0, 1.0, 1.0, 0.0, 0.0, 0.0, 0.0, 1.0, 1.0, 1.0, 1.0, 0.0, 0.0, 0.0, 0.0, 1.0, 1.0, 1.0, 1.0, 0.0, 0.0, 0.0, 0.0, 1.0, 1.0, 1.0, 1.0, 0.0, 0.0, 0.0, 0.0, 1.0, 1.0, 1.0, 1.0, 0.0, 0.0, 0.0, 0.0, 1.0, 1.0, 1.0, 1.0, 0.0, 0.0, 0.0, 0.0, 1.0, 1.0, 1.0, 1.0, 0.0, 0.0, 0.0, 0.0, 1.0, 1.0, 1.0, 1.0, 0.0, 0.0, 0.0, 0.0, 1.0, 1.0, 1.0, 1.0, 0.0, 0.0, 0.0, 0.0, 1.0, 1.0, 1.0, 1.0, 0.0, 0.0, 0.0, 0.0, 1.0, 1.0, 1.0, 1.0, 0.0, 0.0, 1.0, 0.0, 1.0, 1.0, 1.0, 1.0, 1.0, 0.0, 0.0, 0.0, 1.0, 1.0, 1.0, 1.0, 0.0, 0.0, 0.0, 0.0, 1.0, 1.0, 1.0, 1.0, 0.0, 0.0, 0.0, 0.0, 1.0, 1.0, 1.0, 1.0, 0.0, 0.0, 0.0, 0.0, 1.0, 1.0, 1.0, 1.0, 0.0, 0.0, 0.0, 0.0, 1.0, 1.0, 1.0, 1.0, 0.0, 0.0, 0.0, 0.0, 1.0, 1.0, 1.0, 1.0, 0.0, 0.0, 0.0, 0.0, 1.0, 1.0, 1.0, 1.0, 0.0, 0.0, 0.0, 0.0, 1.0, 1.0, 1.0, 1.0, 0.0, 0.0, 0.0, 0.0, 1.0, 1.0, 1.0, 1.0, 0.0, 0.0, 0.0, 0.0, 1.0, 1.0, 1.0, 1.0, 0.0, 0.0, 0.0, 0.0, 1.0, 1.0, 1.0, 1.0, 0.0, 0.0, 0.0, 0.0, 1.0, 1.0, 1.0, 1.0, 0.0, 0.0, 0.0, 0.0, 1.0, 1.0, 1.0, 1.0, 0.0, 0.0, 0.0, 1.0, 0.0, 1.0, 1.0, 0.0, 1.0, 0.0, 0.0, 0.0, 1.0, 1.0, 1.0, 1.0, 0.0, 0.0, 0.0, 0.0, 1.0, 1.0, 1.0, 1.0, 0.0, 0.0, 0.0, 0.0, 1.0, 1.0, 1.0, 1.0, 0.0, 0.0, 0.0, 0.0, 1.0, 1.0, 1.0, 1.0, 0.0, 0.0, 0.0, 0.0, 1.0, 1.0, 1.0, 1.0, 0.0, 0.0, 0.0, 0.0, 1.0, 1.0, 1.0, 1.0, 0.0, 0.0, 0.0, 0.0, 1.0, 1.0, 1.0, 1.0, 0.0, 0.0, 0.0, 0.0, 1.0, 1.0, 1.0, 1.0, 0.0, 0.0, 0.0, 0.0, 1.0, 1.0, 1.0, 1.0, 0.0, 0.0, 0.0, 0.0, 1.0, 1.0, 1.0, 1.0, 0.0, 0.0, 0.0, 0.0, 1.0, 1.0, 1.0, 1.0, 0.0, 0.0, 0.0, 0.0, 1.0, 1.0, 1.0, 1.0, 0.0, 0.0, 0.0, 0.0, 1.0, 1.0, 1.0, 1.0, 0.0, 0.0, 0.0, 0.0, 1.0, 1.0, 1.0, 1.0, 0.0, 0.0, 0.0, 0.0, 1.0, 1.0, 1.0, 1.0, 0.0, 0.0, 0.0, 0.0, 1.0, 1.0, 1.0, 1.0, 0.0, 0.0, 0.0, 0.0, 1.0, 1.0, 1.0, 1.0, 0.0, 0.0, 0.0, 0.0, 1.0, 1.0, 1.0, 1.0, 0.0, 0.0, 0.0, 0.0, 1.0, 1.0, 1.0, 1.0, 0.0, 0.0, 0.0, 0.0, 1.0, 1.0, 1.0, 1.0, 0.0, 0.0, 0.0, 0.0, 1.0, 1.0, 1.0, 1.0, 0.0, 0.0, 0.0, 0.0, 1.0, 1.0, 1.0, 1.0, 0.0, 0.0, 0.0, 0.0, 1.0, 1.0, 1.0, 1.0, 0.0, 0.0, 0.0, 0.0, 1.0, 1.0, 1.0, 1.0, 0.0, 0.0, 0.0, 0.0, 1.0, 1.0, 1.0, 1.0, 0.0, 0.0, 0.0, 0.0, 1.0, 1.0, 1.0, 1.0, 0.0, 0.0, 0.0, 0.0, 1.0, 1.0, 1.0, 1.0, 0.0, 0.0, 0.0, 0.0, 1.0, 1.0, 1.0, 1.0, 0.0, 0.0, 0.0, 0.0, 1.0, 1.0, 1.0, 1.0, 0.0, 0.0, 0.0, 0.0, 1.0, 1.0, 1.0, 1.0, 0.0, 0.0, 0.0, 0.0, 1.0, 1.0, 1.0, 1.0, 0.0, 0.0, 0.0, 0.0, 1.0, 1.0, 1.0, 1.0, 0.0, 0.0, 0.0, 0.0, 1.0, 1.0, 1.0, 1.0, 0.0, 0.0, 0.0, 0.0, 1.0, 1.0, 1.0, 1.0, 0.0, 0.0, 0.0, 0.0, 1.0, 1.0, 1.0, 1.0, 0.0, 0.0, 0.0, 0.0, 1.0, 1.0, 1.0, 1.0, 0.0, 0.0, 0.0, 0.0, 1.0, 1.0, 1.0, 1.0, 0.0, 0.0, 0.0, 0.0, 1.0, 1.0, 1.0, 1.0, 0.0, 0.0, 0.0, 0.0, 1.0, 1.0, 1.0, 1.0, 0.0, 0.0, 0.0, 0.0, 1.0, 1.0, 1.0, 1.0, 0.0, 0.0, 0.0, 0.0, 1.0, 1.0, 1.0, 1.0, 0.0, 0.0, 0.0, 0.0, 1.0, 1.0, 1.0, 1.0, 0.0, 0.0, 0.0, 0.0, 1.0, 1.0, 1.0, 1.0, 0.0, 0.0, 0.0, 0.0, 1.0, 1.0, 1.0, 1.0, 0.0, 0.0, 0.0, 0.0, 1.0, 1.0, 1.0, 1.0, 0.0, 0.0, 0.0, 0.0, 1.0, 1.0, 1.0, 1.0, 0.0, 0.0, 0.0, 0.0, 1.0, 1.0, 1.0, 1.0, 0.0, 0.0, 0.0, 0.0, 1.0, 1.0, 1.0, 1.0, 0.0, 0.0, 0.0, 0.0, 1.0, 1.0, 1.0, 1.0, 0.0, 0.0, 0.0, 0.0, 1.0, 1.0, 1.0, 1.0, 0.0, 0.0, 0.0, 0.0, 1.0, 1.0, 1.0, 1.0, 0.0, 0.0, 0.0, 0.0, 1.0, 1.0, 1.0, 1.0, 0.0, 0.0, 0.0, 0.0, 1.0, 1.0, 1.0, 1.0, 0.0, 0.0, 0.0, 0.0, 1.0, 1.0, 1.0, 1.0, 0.0, 0.0, 0.0, 0.0, 1.0, 1.0, 1.0, 1.0, 0.0, 0.0, 0.0, 0.0, 1.0, 1.0, 1.0, 1.0, 0.0, 0.0, 0.0, 0.0, 1.0, 1.0, 1.0, 1.0, 0.0, 0.0, 0.0, 0.0, 1.0, 1.0, 1.0, 1.0, 0.0, 0.0, 0.0, 0.0, 1.0, 1.0, 1.0, 1.0, 0.0, 0.0, 0.0, 0.0, 1.0, 1.0, 1.0, 1.0, 0.0, 0.0, 0.0, 0.0, 1.0, 1.0, 1.0, 1.0, 0.0, 0.0, 0.0, 0.0, 1.0, 1.0, 1.0, 1.0, 0.0, 0.0, 0.0, 0.0, 1.0, 1.0, 1.0, 1.0, 0.0, 0.0, 0.0, 0.0, 1.0, 1.0, 1.0, 1.0, 0.0, 0.0, 0.0, 0.0, 1.0, 1.0, 1.0, 1.0, 0.0, 0.0, 0.0, 0.0, 1.0, 1.0, 1.0, 1.0, 0.0, 1.0, 0.0, 1.0, 0.0, 0.0, 0.0, 0.0, 0.0, 0.0, 1.0, 0.0, 1.0, 1.0, 1.0, 1.0, 1.0, 0.0, 1.0, 0.0, 1.0, 1.0, 1.0, 1.0, 1.0, 0.0, 0.0, 1.0, 0.0, 1.0, 1.0, 0.0, 1.0, 0.0, 0.0, 0.0, 1.0, 0.0, 0.0, 0.0, 0.0, 1.0, 0.0, 1.0, 1.0, 0.0, 1.0, 1.0, 0.0, 0.0, 0.0, 0.0, 0.0, 0.0, 0.0, 0.0, 0.0, 1.0, 0.0, 1.0, 1.0, 0.0, 1.0, 0.0, 0.0, 1.0, 0.0, 1.0, 1.0, 0.0, 1.0, 0.0, 0.0, 1.0, 0.0, 1.0, 1.0, 0.0, 1.0, 0.0, 0.0, 1.0, 0.0, 1.0, 1.0, 0.0, 1.0, 0.0, 0.0, 1.0, 0.0, 1.0, 1.0, 0.0, 1.0, 0.5, 1.0, 0.8909, 0.8117, 0.9875, 0.3887, 0.7169, 0.04952, 0.2831, 0.04952, 0.01254, 0.3887, 0.1091, 0.8117, 0.0, 0.0, 1.0, 0.0, 1.0, 1.0, 0.0, 1.0, 0.5, 1.0, 0.8909, 0.8117, 0.9875, 0.3887, 0.7169, 0.04952, 0.2831, 0.04952, 0.01254, 0.3887, 0.1091, 0.8117, 0.0, 0.0, 1.0, 0.0, 1.0, 1.0, 0.0, 1.0, 0.0, 0.0, 1.0, 0.0, 1.0, 1.0, 0.0, 1.0, 0.0, 0.0, 1.0, 0.0, 1.0, 1.0, 0.0, 1.0, 0.0, 0.0, 1.0, 0.0, 1.0, 1.0, 0.0, 1.0, 0.0, 0.0, 1.0, 0.0, 1.0, 1.0, 0.0, 1.0, 0.0, 0.0, 1.0, 0.0, 1.0, 1.0, 0.0, 1.0, 0.0, 0.0, 1.0, 0.0, 1.0, 1.0, 0.0, 1.0, 0.0, 0.0, 1.0, 0.0, 1.0, 1.0, 0.0, 1.0, 0.0, 0.0, 1.0, 0.0, 1.0, 1.0, 0.0, 1.0, 0.0, 0.0, 1.0, 0.0, 1.0, 1.0, 0.0, 1.0, 0.0, 0.0, 1.0, 0.0, 1.0, 1.0, 0.0, 1.0, 0.0, 0.0, 1.0, 0.0, 1.0, 1.0, 0.0, 1.0, 0.0, 0.0, 0.0, 1.0, 1.0, 1.0, 1.0, 0.0, 0.0, 0.0, 0.0, 1.0, 1.0, 1.0, 1.0, 0.0, 0.0, 0.0, 0.0, 1.0, 1.0, 1.0, 1.0, 0.0, 0.0, 0.0, 0.0, 1.0, 1.0, 1.0, 1.0, 0.0, 0.0, 0.0, 0.0, 1.0, 1.0, 1.0, 1.0, 0.0, 0.0, 0.0, 0.0, 1.0, 1.0, 1.0, 1.0, 0.0, 0.0, 0.0, 0.0, 1.0, 1.0, 1.0, 1.0, 0.0, 0.0, 0.0, 0.0, 1.0, 1.0, 1.0, 1.0, 0.0, 0.0, 0.0, 0.0, 1.0, 1.0, 1.0, 1.0, 0.0, 0.0, 0.0, 0.0, 1.0, 1.0, 1.0, 1.0, 0.0, 0.5, 1.0, 0.1091, 0.8117, 0.01254, 0.3887, 0.2831, 0.04952, 0.7169, 0.04952, 0.9875, 0.3887, 0.8909, 0.8117, 0.0, 0.0, 0.0, 1.0, 1.0, 1.0, 1.0, 0.0, 0.0, 0.0, 0.0, 1.0, 1.0, 1.0, 1.0, 0.0, 0.0, 0.0, 0.0, 1.0, 1.0, 1.0, 1.0, 0.0, 0.5, 1.0, 0.1091, 0.8117, 0.01254, 0.3887, 0.2831, 0.04952, 0.7169, 0.04952, 0.9875, 0.3887, 0.8909, 0.8117, 0.5, 1.0, 0.1091, 0.8117, 0.01254, 0.3887, 0.2831, 0.04952, 0.7169, 0.04952, 0.9875, 0.3887, 0.8909, 0.8117, 0.0, 0.0, 0.0, 1.0, 1.0, 1.0, 1.0, 0.0, 0.0, 0.0, 0.0, 1.0, 1.0, 1.0, 1.0, 0.0, 0.0, 0.0, 0.0, 1.0, 1.0, 1.0, 1.0, 0.0, 0.0, 0.0, 0.0, 1.0, 1.0, 1.0, 1.0, 0.0, 0.0, 0.0, 0.0, 1.0, 1.0, 1.0, 1.0, 0.0, 0.0, 0.0, 0.0, 1.0, 0.0, 0.0, 1.0, 1.0, 1.0, 1.0, 0.0, 0.0, 1.0, 1.0, 0.0, 0.0, 1.0, 1.0, 1.0, 1.0, 0.0, 0.0, 1.0, 0.0])
me_cube.materials.append(mat_cockpit_base)
me_cube.materials.append(mat_cockpit_buttons)
me_cube.materials.append(mat_cockpit_centerdash)
me_cube.materials.append(mat_cockpit_mtdisplay)
me_cube.materials.append(mat_cockpit_mbdisplay)
me_cube.materials.append(mat_cockpit_lbdisplay)
me_cube.materials.append(mat_cockpit_rbdisplay)
me_cube.materials.append(mat_cockpit_trdisplay)
me_cube.materials.append(mat_cockpit_tldisplay)
me_cube.use_remesh_preserve_volume = False
me_cube.use_remesh_preserve_attributes = False
me_cube.use_mirror_vertex_groups = False
me_cube.update()

# ---- objects
ob_cube = bpy.data.objects.new('Cube', me_cube)
ob_lamp = bpy.data.objects.new('Lamp', light_lamp)
ob_camera = bpy.data.objects.new('Camera', cam_camera)

# ---- transforms, parenting, visibility, modifiers, constraints
ob_cube.location = (0.0, 0.0, 0.0)
ob_cube.rotation_euler = (-0.8685, -0.0, 0.0)
ob_cube.lock_rotations_4d = False
ob_cube.empty_display_type = 'ARROWS'
ob_cube.lineart.crease_threshold = 0.0
ob_lamp.location = (4.076, 1.005, 5.904)
ob_lamp.rotation_euler = (0.6503, 0.05522, 1.866)
ob_lamp.lock_rotations_4d = False
ob_lamp.empty_display_type = 'ARROWS'
ob_lamp.color = (0.0, 0.0, 0.0, 0.0)
ob_lamp.lineart.crease_threshold = 0.0
ob_camera.location = (7.481, -6.508, 5.344)
ob_camera.rotation_euler = (1.109, 0.01082, 0.8149)
ob_camera.lock_rotations_4d = False
ob_camera.empty_display_type = 'ARROWS'
ob_camera.color = (0.0, 0.0, 0.0, 0.0)
ob_camera.display_type = 'WIRE'
ob_camera.lineart.crease_threshold = 0.0

# ---- collection membership
col_collection_1.objects.link(ob_cube)
col_collection_1.objects.link(ob_lamp)
col_collection_1.objects.link(ob_camera)

# ---- scene / render settings (as saved in the file)
scene.camera = ob_camera
scene.frame_start = 1; scene.frame_end = 250; scene.frame_set(1)
scene.render.engine = 'BLENDER_EEVEE_NEXT'
scene.render.resolution_percentage = 50
scene.render.dither_intensity = 0.0
scene.cycles.use_denoising = False
scene.cycles.samples = 10
scene.cycles.sampling_pattern = 'TABULATED_SOBOL'
scene.cycles.light_sampling_threshold = 0.0
scene.cycles.use_adaptive_sampling = False
scene.cycles.use_light_tree = False
scene.cycles.blur_glossy = 0.0
scene.cycles.pixel_filter_type = 'GAUSSIAN'
scene.cycles.sample_clamp_indirect = 0.0
scene.view_settings.view_transform = 'Standard'
bpy.context.view_layer.update()
